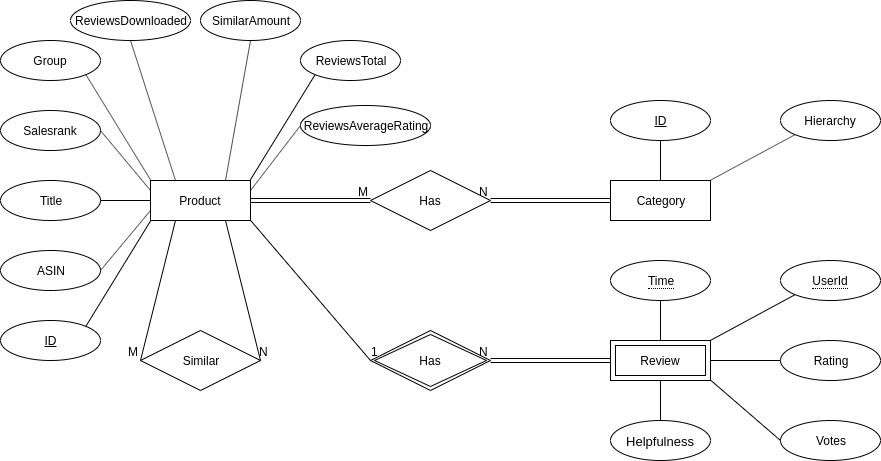

The diagram above was exported from draw.io. Its source (the exported page's mxGraphModel, read from the mxfile embedded in the PNG):
<mxGraphModel dx="957" dy="750" grid="1" gridSize="10" guides="1" tooltips="1" connect="1" arrows="1" fold="1" page="1" pageScale="1" pageWidth="1100" pageHeight="850" background="#ffffff" math="0" shadow="0">
  <root>
    <mxCell id="0" />
    <mxCell id="1" parent="0" />
    <mxCell id="QAU4Vp46gQ-1kLMOy9zH-1" value="Product" style="whiteSpace=wrap;html=1;align=center;" parent="1" vertex="1">
      <mxGeometry x="280" y="180" width="100" height="40" as="geometry" />
    </mxCell>
    <mxCell id="QAU4Vp46gQ-1kLMOy9zH-2" value="ID" style="ellipse;whiteSpace=wrap;html=1;align=center;fontStyle=4;" parent="1" vertex="1">
      <mxGeometry x="130" y="320" width="100" height="40" as="geometry" />
    </mxCell>
    <mxCell id="QAU4Vp46gQ-1kLMOy9zH-3" value="ASIN" style="ellipse;whiteSpace=wrap;html=1;align=center;" parent="1" vertex="1">
      <mxGeometry x="130" y="250" width="100" height="40" as="geometry" />
    </mxCell>
    <mxCell id="QAU4Vp46gQ-1kLMOy9zH-4" value="Title" style="ellipse;whiteSpace=wrap;html=1;align=center;" parent="1" vertex="1">
      <mxGeometry x="130" y="180" width="100" height="40" as="geometry" />
    </mxCell>
    <mxCell id="QAU4Vp46gQ-1kLMOy9zH-5" value="Salesrank" style="ellipse;whiteSpace=wrap;html=1;align=center;" parent="1" vertex="1">
      <mxGeometry x="130" y="110" width="100" height="40" as="geometry" />
    </mxCell>
    <mxCell id="QAU4Vp46gQ-1kLMOy9zH-6" value="Group" style="ellipse;whiteSpace=wrap;html=1;align=center;" parent="1" vertex="1">
      <mxGeometry x="130" y="40" width="100" height="40" as="geometry" />
    </mxCell>
    <mxCell id="QAU4Vp46gQ-1kLMOy9zH-7" value="" style="endArrow=none;html=1;rounded=0;exitX=1;exitY=0;exitDx=0;exitDy=0;entryX=0.003;entryY=0.999;entryDx=0;entryDy=0;entryPerimeter=0;" parent="1" source="QAU4Vp46gQ-1kLMOy9zH-2" target="QAU4Vp46gQ-1kLMOy9zH-1" edge="1">
      <mxGeometry relative="1" as="geometry">
        <mxPoint x="100" y="290" as="sourcePoint" />
        <mxPoint x="281" y="240" as="targetPoint" />
      </mxGeometry>
    </mxCell>
    <mxCell id="QAU4Vp46gQ-1kLMOy9zH-8" value="" style="endArrow=none;html=1;rounded=0;exitX=1;exitY=0.5;exitDx=0;exitDy=0;entryX=0;entryY=0.5;entryDx=0;entryDy=0;" parent="1" source="QAU4Vp46gQ-1kLMOy9zH-4" target="QAU4Vp46gQ-1kLMOy9zH-1" edge="1">
      <mxGeometry relative="1" as="geometry">
        <mxPoint x="249.5" y="155" as="sourcePoint" />
        <mxPoint x="230" y="230" as="targetPoint" />
      </mxGeometry>
    </mxCell>
    <mxCell id="QAU4Vp46gQ-1kLMOy9zH-10" value="" style="endArrow=none;html=1;rounded=0;exitX=0.004;exitY=0;exitDx=0;exitDy=0;entryX=1;entryY=1;entryDx=0;entryDy=0;exitPerimeter=0;" parent="1" source="QAU4Vp46gQ-1kLMOy9zH-1" target="QAU4Vp46gQ-1kLMOy9zH-6" edge="1">
      <mxGeometry relative="1" as="geometry">
        <mxPoint x="390" y="155" as="sourcePoint" />
        <mxPoint x="322" y="142" as="targetPoint" />
      </mxGeometry>
    </mxCell>
    <mxCell id="QAU4Vp46gQ-1kLMOy9zH-11" value="" style="endArrow=none;html=1;rounded=0;exitX=1;exitY=0.5;exitDx=0;exitDy=0;entryX=0;entryY=0.75;entryDx=0;entryDy=0;" parent="1" source="QAU4Vp46gQ-1kLMOy9zH-3" target="QAU4Vp46gQ-1kLMOy9zH-1" edge="1">
      <mxGeometry relative="1" as="geometry">
        <mxPoint x="199.5" y="170" as="sourcePoint" />
        <mxPoint x="249.79999999999995" y="139.96000000000004" as="targetPoint" />
      </mxGeometry>
    </mxCell>
    <mxCell id="QAU4Vp46gQ-1kLMOy9zH-12" value="Has" style="shape=rhombus;perimeter=rhombusPerimeter;whiteSpace=wrap;html=1;align=center;" parent="1" vertex="1">
      <mxGeometry x="500" y="170" width="120" height="60" as="geometry" />
    </mxCell>
    <mxCell id="QAU4Vp46gQ-1kLMOy9zH-13" value="Category" style="whiteSpace=wrap;html=1;align=center;" parent="1" vertex="1">
      <mxGeometry x="740" y="180" width="100" height="40" as="geometry" />
    </mxCell>
    <mxCell id="QAU4Vp46gQ-1kLMOy9zH-14" value="" style="shape=link;html=1;rounded=0;exitX=1;exitY=0.5;exitDx=0;exitDy=0;entryX=0;entryY=0.5;entryDx=0;entryDy=0;" parent="1" source="QAU4Vp46gQ-1kLMOy9zH-1" target="QAU4Vp46gQ-1kLMOy9zH-12" edge="1">
      <mxGeometry relative="1" as="geometry">
        <mxPoint x="360" y="300" as="sourcePoint" />
        <mxPoint x="520" y="300" as="targetPoint" />
      </mxGeometry>
    </mxCell>
    <mxCell id="QAU4Vp46gQ-1kLMOy9zH-15" value="M" style="resizable=0;html=1;align=right;verticalAlign=bottom;" parent="QAU4Vp46gQ-1kLMOy9zH-14" connectable="0" vertex="1">
      <mxGeometry x="1" relative="1" as="geometry" />
    </mxCell>
    <mxCell id="QAU4Vp46gQ-1kLMOy9zH-16" value="" style="shape=link;html=1;rounded=0;exitX=0;exitY=0.5;exitDx=0;exitDy=0;entryX=1;entryY=0.5;entryDx=0;entryDy=0;" parent="1" source="QAU4Vp46gQ-1kLMOy9zH-13" target="QAU4Vp46gQ-1kLMOy9zH-12" edge="1">
      <mxGeometry relative="1" as="geometry">
        <mxPoint x="370" y="310" as="sourcePoint" />
        <mxPoint x="529.9999999999998" y="310" as="targetPoint" />
      </mxGeometry>
    </mxCell>
    <mxCell id="QAU4Vp46gQ-1kLMOy9zH-17" value="N" style="resizable=0;html=1;align=right;verticalAlign=bottom;" parent="QAU4Vp46gQ-1kLMOy9zH-16" connectable="0" vertex="1">
      <mxGeometry x="1" relative="1" as="geometry" />
    </mxCell>
    <mxCell id="QAU4Vp46gQ-1kLMOy9zH-18" value="ID" style="ellipse;whiteSpace=wrap;html=1;align=center;fontStyle=4;" parent="1" vertex="1">
      <mxGeometry x="740" y="100" width="100" height="40" as="geometry" />
    </mxCell>
    <mxCell id="QAU4Vp46gQ-1kLMOy9zH-19" value="Hierarchy" style="ellipse;whiteSpace=wrap;html=1;align=center;" parent="1" vertex="1">
      <mxGeometry x="910" y="100" width="100" height="40" as="geometry" />
    </mxCell>
    <mxCell id="QAU4Vp46gQ-1kLMOy9zH-20" value="" style="endArrow=none;html=1;rounded=0;entryX=0.5;entryY=1;entryDx=0;entryDy=0;exitX=0.5;exitY=0;exitDx=0;exitDy=0;" parent="1" source="QAU4Vp46gQ-1kLMOy9zH-13" target="QAU4Vp46gQ-1kLMOy9zH-18" edge="1">
      <mxGeometry relative="1" as="geometry">
        <mxPoint x="560" y="330" as="sourcePoint" />
        <mxPoint x="720" y="330" as="targetPoint" />
      </mxGeometry>
    </mxCell>
    <mxCell id="QAU4Vp46gQ-1kLMOy9zH-22" value="" style="endArrow=none;html=1;rounded=0;exitX=0.995;exitY=0;exitDx=0;exitDy=0;exitPerimeter=0;entryX=0;entryY=1;entryDx=0;entryDy=0;" parent="1" source="QAU4Vp46gQ-1kLMOy9zH-13" target="QAU4Vp46gQ-1kLMOy9zH-19" edge="1">
      <mxGeometry relative="1" as="geometry">
        <mxPoint x="839.5" y="220.15999999999997" as="sourcePoint" />
        <mxPoint x="910" y="250" as="targetPoint" />
      </mxGeometry>
    </mxCell>
    <mxCell id="QAU4Vp46gQ-1kLMOy9zH-23" value="Similar" style="shape=rhombus;perimeter=rhombusPerimeter;whiteSpace=wrap;html=1;align=center;" parent="1" vertex="1">
      <mxGeometry x="270" y="330" width="120" height="60" as="geometry" />
    </mxCell>
    <mxCell id="QAU4Vp46gQ-1kLMOy9zH-24" value="" style="endArrow=none;html=1;rounded=0;exitX=0.25;exitY=1;exitDx=0;exitDy=0;entryX=0;entryY=0.5;entryDx=0;entryDy=0;" parent="1" source="QAU4Vp46gQ-1kLMOy9zH-1" target="QAU4Vp46gQ-1kLMOy9zH-23" edge="1">
      <mxGeometry relative="1" as="geometry">
        <mxPoint x="190" y="299.5" as="sourcePoint" />
        <mxPoint x="350" y="299.5" as="targetPoint" />
      </mxGeometry>
    </mxCell>
    <mxCell id="QAU4Vp46gQ-1kLMOy9zH-25" value="M" style="resizable=0;html=1;align=right;verticalAlign=bottom;" parent="QAU4Vp46gQ-1kLMOy9zH-24" connectable="0" vertex="1">
      <mxGeometry x="1" relative="1" as="geometry" />
    </mxCell>
    <mxCell id="QAU4Vp46gQ-1kLMOy9zH-26" value="" style="endArrow=none;html=1;rounded=0;exitX=0.75;exitY=1;exitDx=0;exitDy=0;entryX=1;entryY=0.5;entryDx=0;entryDy=0;" parent="1" source="QAU4Vp46gQ-1kLMOy9zH-1" target="QAU4Vp46gQ-1kLMOy9zH-23" edge="1">
      <mxGeometry relative="1" as="geometry">
        <mxPoint x="260" y="470" as="sourcePoint" />
        <mxPoint x="420" y="470" as="targetPoint" />
      </mxGeometry>
    </mxCell>
    <mxCell id="QAU4Vp46gQ-1kLMOy9zH-27" value="N" style="resizable=0;html=1;align=right;verticalAlign=bottom;direction=south;" parent="QAU4Vp46gQ-1kLMOy9zH-26" connectable="0" vertex="1">
      <mxGeometry x="1" relative="1" as="geometry">
        <mxPoint x="10" as="offset" />
      </mxGeometry>
    </mxCell>
    <mxCell id="QAU4Vp46gQ-1kLMOy9zH-30" value="Has" style="shape=rhombus;double=1;perimeter=rhombusPerimeter;whiteSpace=wrap;html=1;align=center;" parent="1" vertex="1">
      <mxGeometry x="500" y="330" width="120" height="60" as="geometry" />
    </mxCell>
    <mxCell id="QAU4Vp46gQ-1kLMOy9zH-31" value="" style="endArrow=none;html=1;rounded=0;entryX=0;entryY=0.5;entryDx=0;entryDy=0;exitX=1.003;exitY=1.004;exitDx=0;exitDy=0;exitPerimeter=0;" parent="1" source="QAU4Vp46gQ-1kLMOy9zH-1" target="QAU4Vp46gQ-1kLMOy9zH-30" edge="1">
      <mxGeometry relative="1" as="geometry">
        <mxPoint x="100" y="410" as="sourcePoint" />
        <mxPoint x="260" y="410" as="targetPoint" />
      </mxGeometry>
    </mxCell>
    <mxCell id="QAU4Vp46gQ-1kLMOy9zH-32" value="1" style="resizable=0;html=1;align=right;verticalAlign=bottom;" parent="QAU4Vp46gQ-1kLMOy9zH-31" connectable="0" vertex="1">
      <mxGeometry x="1" relative="1" as="geometry">
        <mxPoint x="10" as="offset" />
      </mxGeometry>
    </mxCell>
    <mxCell id="QAU4Vp46gQ-1kLMOy9zH-33" value="Review" style="shape=ext;margin=3;double=1;whiteSpace=wrap;html=1;align=center;" parent="1" vertex="1">
      <mxGeometry x="740" y="340" width="100" height="40" as="geometry" />
    </mxCell>
    <mxCell id="QAU4Vp46gQ-1kLMOy9zH-37" value="Rating" style="ellipse;whiteSpace=wrap;html=1;align=center;" parent="1" vertex="1">
      <mxGeometry x="910" y="340" width="100" height="40" as="geometry" />
    </mxCell>
    <mxCell id="QAU4Vp46gQ-1kLMOy9zH-38" value="Votes" style="ellipse;whiteSpace=wrap;html=1;align=center;" parent="1" vertex="1">
      <mxGeometry x="910" y="420" width="100" height="40" as="geometry" />
    </mxCell>
    <mxCell id="QAU4Vp46gQ-1kLMOy9zH-39" value="&lt;span style=&quot;font-family: &amp;#34;arial&amp;#34; , &amp;#34;helvetica&amp;#34; , &amp;#34;clean&amp;#34; , sans-serif ; font-size: 13px ; text-align: left ; background-color: rgb(255 , 255 , 255)&quot;&gt;Helpfulness&lt;/span&gt;" style="ellipse;whiteSpace=wrap;html=1;align=center;" parent="1" vertex="1">
      <mxGeometry x="740" y="420" width="100" height="40" as="geometry" />
    </mxCell>
    <mxCell id="QAU4Vp46gQ-1kLMOy9zH-40" value="" style="shape=link;html=1;rounded=0;exitX=0;exitY=0.5;exitDx=0;exitDy=0;entryX=1;entryY=0.5;entryDx=0;entryDy=0;" parent="1" source="QAU4Vp46gQ-1kLMOy9zH-33" target="QAU4Vp46gQ-1kLMOy9zH-30" edge="1">
      <mxGeometry relative="1" as="geometry">
        <mxPoint x="710" y="410" as="sourcePoint" />
        <mxPoint x="630" y="390" as="targetPoint" />
      </mxGeometry>
    </mxCell>
    <mxCell id="QAU4Vp46gQ-1kLMOy9zH-41" value="N" style="resizable=0;html=1;align=right;verticalAlign=bottom;" parent="QAU4Vp46gQ-1kLMOy9zH-40" connectable="0" vertex="1">
      <mxGeometry x="1" relative="1" as="geometry" />
    </mxCell>
    <mxCell id="QAU4Vp46gQ-1kLMOy9zH-43" value="" style="endArrow=none;html=1;rounded=0;entryX=0.5;entryY=1;entryDx=0;entryDy=0;exitX=0.5;exitY=0;exitDx=0;exitDy=0;" parent="1" source="QAU4Vp46gQ-1kLMOy9zH-33" target="38JqU7-H84C8Qih1_u0j-1" edge="1">
      <mxGeometry relative="1" as="geometry">
        <mxPoint x="130" y="490" as="sourcePoint" />
        <mxPoint x="790" y="300" as="targetPoint" />
      </mxGeometry>
    </mxCell>
    <mxCell id="QAU4Vp46gQ-1kLMOy9zH-44" value="" style="endArrow=none;html=1;rounded=0;entryX=0.5;entryY=1;entryDx=0;entryDy=0;exitX=0.5;exitY=0;exitDx=0;exitDy=0;" parent="1" source="QAU4Vp46gQ-1kLMOy9zH-39" target="QAU4Vp46gQ-1kLMOy9zH-33" edge="1">
      <mxGeometry relative="1" as="geometry">
        <mxPoint x="820" y="410" as="sourcePoint" />
        <mxPoint x="810" y="400" as="targetPoint" />
      </mxGeometry>
    </mxCell>
    <mxCell id="QAU4Vp46gQ-1kLMOy9zH-47" value="" style="endArrow=none;html=1;rounded=0;entryX=0;entryY=1;entryDx=0;entryDy=0;exitX=0.998;exitY=0;exitDx=0;exitDy=0;exitPerimeter=0;" parent="1" source="QAU4Vp46gQ-1kLMOy9zH-33" target="38JqU7-H84C8Qih1_u0j-4" edge="1">
      <mxGeometry relative="1" as="geometry">
        <mxPoint x="799.9999999999998" y="350" as="sourcePoint" />
        <mxPoint x="924.6446609406726" y="294.14213562373095" as="targetPoint" />
      </mxGeometry>
    </mxCell>
    <mxCell id="QAU4Vp46gQ-1kLMOy9zH-48" value="" style="endArrow=none;html=1;rounded=0;entryX=0;entryY=0.5;entryDx=0;entryDy=0;exitX=1;exitY=0.5;exitDx=0;exitDy=0;" parent="1" source="QAU4Vp46gQ-1kLMOy9zH-33" target="QAU4Vp46gQ-1kLMOy9zH-37" edge="1">
      <mxGeometry relative="1" as="geometry">
        <mxPoint x="809.9999999999998" y="360" as="sourcePoint" />
        <mxPoint x="809.9999999999998" y="320" as="targetPoint" />
      </mxGeometry>
    </mxCell>
    <mxCell id="QAU4Vp46gQ-1kLMOy9zH-49" value="" style="endArrow=none;html=1;rounded=0;entryX=1.005;entryY=1;entryDx=0;entryDy=0;exitX=0;exitY=0.5;exitDx=0;exitDy=0;entryPerimeter=0;" parent="1" source="QAU4Vp46gQ-1kLMOy9zH-38" target="QAU4Vp46gQ-1kLMOy9zH-33" edge="1">
      <mxGeometry relative="1" as="geometry">
        <mxPoint x="819.9999999999998" y="370" as="sourcePoint" />
        <mxPoint x="819.9999999999998" y="330" as="targetPoint" />
      </mxGeometry>
    </mxCell>
    <mxCell id="QAU4Vp46gQ-1kLMOy9zH-50" value="" style="endArrow=none;html=1;rounded=0;exitX=0;exitY=0.25;exitDx=0;exitDy=0;entryX=1;entryY=0.5;entryDx=0;entryDy=0;" parent="1" source="QAU4Vp46gQ-1kLMOy9zH-1" target="QAU4Vp46gQ-1kLMOy9zH-5" edge="1">
      <mxGeometry relative="1" as="geometry">
        <mxPoint x="350" y="170" as="sourcePoint" />
        <mxPoint x="370" y="170" as="targetPoint" />
      </mxGeometry>
    </mxCell>
    <mxCell id="QAU4Vp46gQ-1kLMOy9zH-54" value="" style="endArrow=none;html=1;rounded=0;exitX=0.75;exitY=0;exitDx=0;exitDy=0;entryX=0.5;entryY=1;entryDx=0;entryDy=0;" parent="1" source="QAU4Vp46gQ-1kLMOy9zH-1" target="38JqU7-H84C8Qih1_u0j-7" edge="1">
      <mxGeometry relative="1" as="geometry">
        <mxPoint x="290.4000000000001" y="190" as="sourcePoint" />
        <mxPoint x="380" y="40" as="targetPoint" />
      </mxGeometry>
    </mxCell>
    <mxCell id="QAU4Vp46gQ-1kLMOy9zH-55" value="" style="endArrow=none;html=1;rounded=0;exitX=0.995;exitY=0;exitDx=0;exitDy=0;entryX=0;entryY=1;entryDx=0;entryDy=0;exitPerimeter=0;" parent="1" source="QAU4Vp46gQ-1kLMOy9zH-1" target="38JqU7-H84C8Qih1_u0j-6" edge="1">
      <mxGeometry relative="1" as="geometry">
        <mxPoint x="340" y="190" as="sourcePoint" />
        <mxPoint x="444.64466094067257" y="74.14213562373095" as="targetPoint" />
      </mxGeometry>
    </mxCell>
    <mxCell id="QAU4Vp46gQ-1kLMOy9zH-56" value="" style="endArrow=none;html=1;rounded=0;exitX=1;exitY=0.25;exitDx=0;exitDy=0;entryX=0;entryY=0.5;entryDx=0;entryDy=0;" parent="1" source="QAU4Vp46gQ-1kLMOy9zH-1" target="38JqU7-H84C8Qih1_u0j-5" edge="1">
      <mxGeometry relative="1" as="geometry">
        <mxPoint x="350" y="200" as="sourcePoint" />
        <mxPoint x="430" y="125" as="targetPoint" />
      </mxGeometry>
    </mxCell>
    <mxCell id="QAU4Vp46gQ-1kLMOy9zH-58" value="ReviewsDownloaded" style="ellipse;whiteSpace=wrap;html=1;align=center;" parent="1" vertex="1">
      <mxGeometry x="200" width="120" height="40" as="geometry" />
    </mxCell>
    <mxCell id="QAU4Vp46gQ-1kLMOy9zH-59" value="" style="endArrow=none;html=1;rounded=0;exitX=0.25;exitY=0;exitDx=0;exitDy=0;entryX=0.5;entryY=1;entryDx=0;entryDy=0;" parent="1" source="QAU4Vp46gQ-1kLMOy9zH-1" target="QAU4Vp46gQ-1kLMOy9zH-58" edge="1">
      <mxGeometry relative="1" as="geometry">
        <mxPoint x="365" y="190" as="sourcePoint" />
        <mxPoint x="390" y="50" as="targetPoint" />
      </mxGeometry>
    </mxCell>
    <mxCell id="38JqU7-H84C8Qih1_u0j-1" value="&lt;span style=&quot;border-bottom: 1px dotted&quot;&gt;Time&lt;/span&gt;" style="ellipse;whiteSpace=wrap;html=1;align=center;" parent="1" vertex="1">
      <mxGeometry x="740" y="260" width="100" height="40" as="geometry" />
    </mxCell>
    <mxCell id="38JqU7-H84C8Qih1_u0j-4" value="&lt;span style=&quot;border-bottom: 1px dotted&quot;&gt;UserId&lt;/span&gt;" style="ellipse;whiteSpace=wrap;html=1;align=center;" parent="1" vertex="1">
      <mxGeometry x="910" y="260" width="100" height="40" as="geometry" />
    </mxCell>
    <mxCell id="38JqU7-H84C8Qih1_u0j-5" value="ReviewsAverageRating" style="ellipse;whiteSpace=wrap;html=1;align=center;" parent="1" vertex="1">
      <mxGeometry x="430" y="105" width="130" height="40" as="geometry" />
    </mxCell>
    <mxCell id="38JqU7-H84C8Qih1_u0j-6" value="ReviewsTotal" style="ellipse;whiteSpace=wrap;html=1;align=center;" parent="1" vertex="1">
      <mxGeometry x="430" y="40" width="100" height="40" as="geometry" />
    </mxCell>
    <mxCell id="38JqU7-H84C8Qih1_u0j-7" value="SimilarAmount" style="ellipse;whiteSpace=wrap;html=1;align=center;" parent="1" vertex="1">
      <mxGeometry x="330" width="100" height="40" as="geometry" />
    </mxCell>
  </root>
</mxGraphModel>